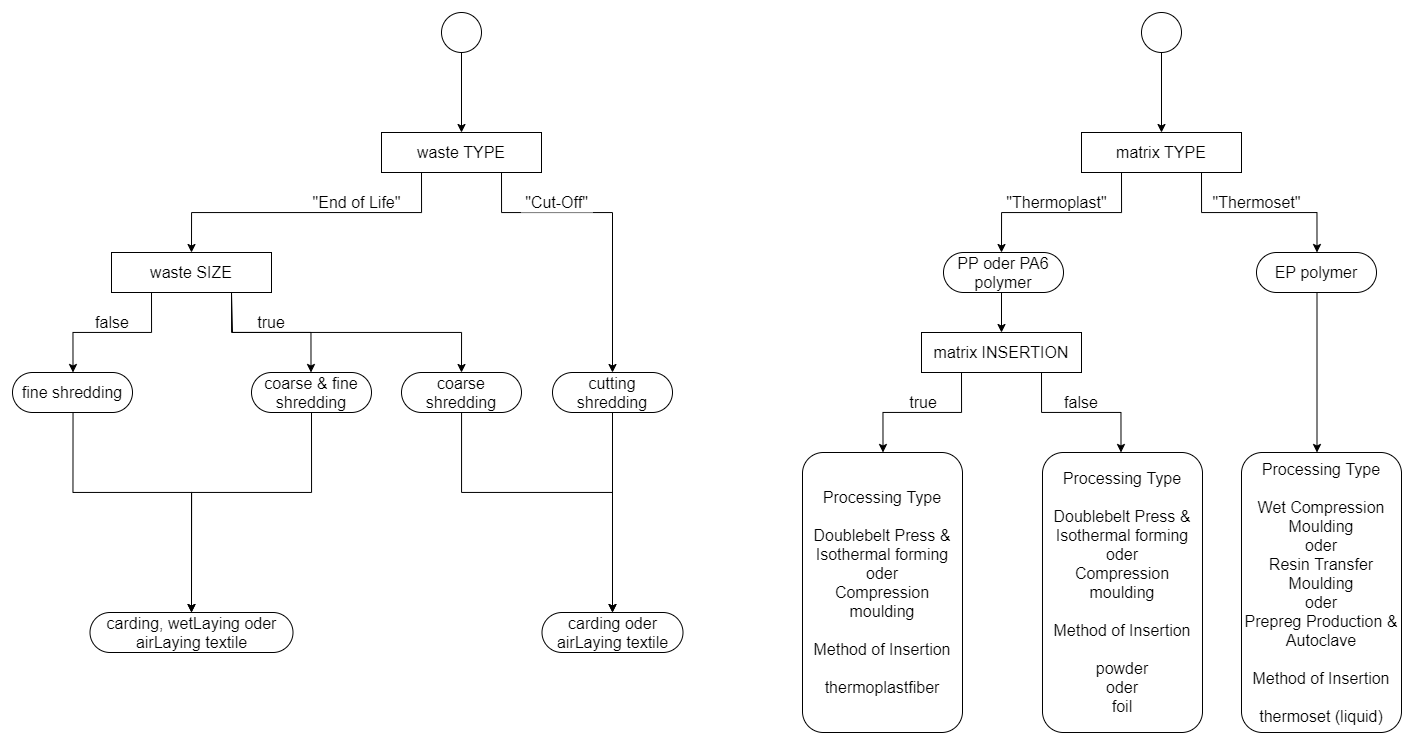

The diagram above was exported from draw.io. Its source (the exported page's mxGraphModel, read from the mxfile embedded in the PNG):
<mxGraphModel dx="478" dy="939" grid="1" gridSize="10" guides="1" tooltips="1" connect="1" arrows="1" fold="1" page="0" pageScale="1" pageWidth="827" pageHeight="1169" math="0" shadow="0">
  <root>
    <mxCell id="0" />
    <mxCell id="1" parent="0" />
    <mxCell id="4PtgZ7WCmGB3xISar7nr-1" style="edgeStyle=orthogonalEdgeStyle;rounded=0;orthogonalLoop=1;jettySize=auto;html=1;entryX=0.5;entryY=0;entryDx=0;entryDy=0;fillColor=#d5e8d4;strokeWidth=1;" parent="1" source="4PtgZ7WCmGB3xISar7nr-2" target="4PtgZ7WCmGB3xISar7nr-5" edge="1">
      <mxGeometry relative="1" as="geometry">
        <mxPoint x="1519" y="140" as="targetPoint" />
      </mxGeometry>
    </mxCell>
    <mxCell id="4PtgZ7WCmGB3xISar7nr-2" value="" style="shape=mxgraph.bpmn.shape;html=1;verticalLabelPosition=bottom;labelBackgroundColor=#ffffff;verticalAlign=top;align=center;perimeter=ellipsePerimeter;outlineConnect=0;outline=standard;symbol=general;fillColor=#FFFFFF;" parent="1" vertex="1">
      <mxGeometry x="1559" y="40" width="40" height="40" as="geometry" />
    </mxCell>
    <mxCell id="4PtgZ7WCmGB3xISar7nr-3" style="edgeStyle=orthogonalEdgeStyle;rounded=0;orthogonalLoop=1;jettySize=auto;html=1;entryX=0.5;entryY=0;entryDx=0;entryDy=0;exitX=0.25;exitY=1;exitDx=0;exitDy=0;" parent="1" source="4PtgZ7WCmGB3xISar7nr-5" target="4PtgZ7WCmGB3xISar7nr-8" edge="1">
      <mxGeometry relative="1" as="geometry" />
    </mxCell>
    <mxCell id="4PtgZ7WCmGB3xISar7nr-4" style="edgeStyle=orthogonalEdgeStyle;rounded=0;orthogonalLoop=1;jettySize=auto;html=1;exitX=0.75;exitY=1;exitDx=0;exitDy=0;entryX=0.5;entryY=0;entryDx=0;entryDy=0;strokeWidth=1;fillColor=#d5e8d4;" parent="1" source="4PtgZ7WCmGB3xISar7nr-5" target="4PtgZ7WCmGB3xISar7nr-18" edge="1">
      <mxGeometry relative="1" as="geometry">
        <mxPoint x="1734.5" y="400" as="targetPoint" />
        <Array as="points">
          <mxPoint x="1619" y="240" />
          <mxPoint x="1730" y="240" />
        </Array>
      </mxGeometry>
    </mxCell>
    <mxCell id="4PtgZ7WCmGB3xISar7nr-5" value="&lt;font style=&quot;font-size: 16px&quot;&gt;waste TYPE&lt;/font&gt;" style="rounded=0;whiteSpace=wrap;html=1;fontSize=15;fillColor=#FFFFFF;" parent="1" vertex="1">
      <mxGeometry x="1499" y="160" width="160" height="40" as="geometry" />
    </mxCell>
    <mxCell id="4PtgZ7WCmGB3xISar7nr-6" style="edgeStyle=orthogonalEdgeStyle;rounded=0;orthogonalLoop=1;jettySize=auto;html=1;exitX=0.25;exitY=1;exitDx=0;exitDy=0;entryX=0.5;entryY=0;entryDx=0;entryDy=0;" parent="1" source="4PtgZ7WCmGB3xISar7nr-8" edge="1">
      <mxGeometry relative="1" as="geometry">
        <mxPoint x="1190.5" y="400" as="targetPoint" />
        <Array as="points">
          <mxPoint x="1269" y="360" />
          <mxPoint x="1191" y="360" />
        </Array>
      </mxGeometry>
    </mxCell>
    <mxCell id="4PtgZ7WCmGB3xISar7nr-7" style="edgeStyle=orthogonalEdgeStyle;rounded=0;orthogonalLoop=1;jettySize=auto;html=1;entryX=0.5;entryY=0;entryDx=0;entryDy=0;exitX=0.75;exitY=1;exitDx=0;exitDy=0;" parent="1" source="4PtgZ7WCmGB3xISar7nr-8" edge="1">
      <mxGeometry relative="1" as="geometry">
        <mxPoint x="1428.5" y="400" as="targetPoint" />
      </mxGeometry>
    </mxCell>
    <mxCell id="YF-GDeegj9PdUL73PGVd-2" style="edgeStyle=orthogonalEdgeStyle;rounded=0;orthogonalLoop=1;jettySize=auto;html=1;entryX=0.5;entryY=0;entryDx=0;entryDy=0;exitX=0.75;exitY=1;exitDx=0;exitDy=0;" parent="1" source="4PtgZ7WCmGB3xISar7nr-8" target="YF-GDeegj9PdUL73PGVd-1" edge="1">
      <mxGeometry relative="1" as="geometry">
        <Array as="points">
          <mxPoint x="1349" y="321" />
          <mxPoint x="1350" y="321" />
          <mxPoint x="1350" y="360" />
          <mxPoint x="1579" y="360" />
        </Array>
      </mxGeometry>
    </mxCell>
    <mxCell id="4PtgZ7WCmGB3xISar7nr-8" value="&lt;font style=&quot;font-size: 16px&quot;&gt;waste SIZE&lt;/font&gt;" style="rounded=0;whiteSpace=wrap;html=1;fontSize=15;" parent="1" vertex="1">
      <mxGeometry x="1229" y="280" width="160" height="40" as="geometry" />
    </mxCell>
    <mxCell id="4PtgZ7WCmGB3xISar7nr-9" value="&lt;font style=&quot;font-size: 16px&quot;&gt;&quot;End of Life&quot;&lt;/font&gt;" style="text;html=1;strokeColor=none;fillColor=none;align=center;verticalAlign=middle;whiteSpace=wrap;rounded=0;" parent="1" vertex="1">
      <mxGeometry x="1420" y="220" width="109" height="20" as="geometry" />
    </mxCell>
    <mxCell id="4PtgZ7WCmGB3xISar7nr-10" value="&lt;font style=&quot;font-size: 16px&quot;&gt;&quot;Cut-Off&quot;&lt;/font&gt;" style="text;html=1;align=center;verticalAlign=middle;whiteSpace=wrap;rounded=0;fillColor=#FFFFFF;" parent="1" vertex="1">
      <mxGeometry x="1639" y="220" width="71" height="20" as="geometry" />
    </mxCell>
    <mxCell id="4PtgZ7WCmGB3xISar7nr-11" value="&lt;font style=&quot;font-size: 16px&quot;&gt;false&lt;/font&gt;" style="text;html=1;strokeColor=none;fillColor=none;align=center;verticalAlign=middle;whiteSpace=wrap;rounded=0;" parent="1" vertex="1">
      <mxGeometry x="1210" y="340" width="40" height="20" as="geometry" />
    </mxCell>
    <mxCell id="4PtgZ7WCmGB3xISar7nr-12" value="&lt;font style=&quot;font-size: 16px&quot;&gt;true&lt;/font&gt;" style="text;html=1;strokeColor=none;fillColor=none;align=center;verticalAlign=middle;whiteSpace=wrap;rounded=0;" parent="1" vertex="1">
      <mxGeometry x="1369" y="340" width="40" height="20" as="geometry" />
    </mxCell>
    <mxCell id="4PtgZ7WCmGB3xISar7nr-13" style="edgeStyle=orthogonalEdgeStyle;rounded=0;orthogonalLoop=1;jettySize=auto;html=1;entryX=0.5;entryY=0;entryDx=0;entryDy=0;" parent="1" target="4PtgZ7WCmGB3xISar7nr-19" edge="1">
      <mxGeometry relative="1" as="geometry">
        <mxPoint x="1190.5294117647059" y="440" as="sourcePoint" />
        <mxPoint x="1299" y="620" as="targetPoint" />
        <Array as="points">
          <mxPoint x="1190" y="520" />
          <mxPoint x="1309" y="520" />
        </Array>
      </mxGeometry>
    </mxCell>
    <mxCell id="4PtgZ7WCmGB3xISar7nr-15" style="edgeStyle=orthogonalEdgeStyle;rounded=0;orthogonalLoop=1;jettySize=auto;html=1;entryX=0.5;entryY=0;entryDx=0;entryDy=0;fillColor=#d5e8d4;strokeWidth=1;" parent="1" target="4PtgZ7WCmGB3xISar7nr-20" edge="1">
      <mxGeometry relative="1" as="geometry">
        <mxPoint x="1734.5294117647059" y="440" as="sourcePoint" />
        <mxPoint x="1860" y="670" as="targetPoint" />
        <Array as="points">
          <mxPoint x="1730" y="440" />
        </Array>
      </mxGeometry>
    </mxCell>
    <mxCell id="4PtgZ7WCmGB3xISar7nr-16" value="&lt;font style=&quot;font-size: 16px&quot;&gt;coarse &amp;amp; fine shredding&lt;/font&gt;" style="rounded=1;whiteSpace=wrap;html=1;arcSize=50;" parent="1" vertex="1">
      <mxGeometry x="1369" y="400" width="120" height="40" as="geometry" />
    </mxCell>
    <mxCell id="4PtgZ7WCmGB3xISar7nr-17" value="&lt;font style=&quot;font-size: 16px&quot;&gt;fine shredding&lt;/font&gt;" style="rounded=1;whiteSpace=wrap;html=1;arcSize=50;" parent="1" vertex="1">
      <mxGeometry x="1130" y="400" width="120" height="40" as="geometry" />
    </mxCell>
    <mxCell id="4PtgZ7WCmGB3xISar7nr-18" value="&lt;font style=&quot;font-size: 16px&quot;&gt;cutting shredding&lt;/font&gt;" style="rounded=1;whiteSpace=wrap;html=1;arcSize=50;strokeWidth=1;fillColor=#FFFFFF;" parent="1" vertex="1">
      <mxGeometry x="1670" y="400" width="120" height="40" as="geometry" />
    </mxCell>
    <mxCell id="4PtgZ7WCmGB3xISar7nr-19" value="&lt;font style=&quot;font-size: 16px&quot;&gt;carding, wetLaying oder airLaying textile&lt;/font&gt;" style="rounded=1;whiteSpace=wrap;html=1;arcSize=50;" parent="1" vertex="1">
      <mxGeometry x="1207.5" y="640" width="203" height="40" as="geometry" />
    </mxCell>
    <mxCell id="4PtgZ7WCmGB3xISar7nr-20" value="&lt;font style=&quot;font-size: 16px&quot;&gt;carding oder airLaying textile&lt;/font&gt;" style="rounded=1;whiteSpace=wrap;html=1;arcSize=50;fillColor=#FFFFFF;" parent="1" vertex="1">
      <mxGeometry x="1659.5" y="640" width="141" height="40" as="geometry" />
    </mxCell>
    <mxCell id="YF-GDeegj9PdUL73PGVd-4" style="edgeStyle=orthogonalEdgeStyle;rounded=0;orthogonalLoop=1;jettySize=auto;html=1;entryX=0.5;entryY=0;entryDx=0;entryDy=0;strokeWidth=1;" parent="1" source="YF-GDeegj9PdUL73PGVd-1" target="4PtgZ7WCmGB3xISar7nr-20" edge="1">
      <mxGeometry relative="1" as="geometry">
        <Array as="points">
          <mxPoint x="1579" y="520" />
          <mxPoint x="1730" y="520" />
        </Array>
      </mxGeometry>
    </mxCell>
    <mxCell id="YF-GDeegj9PdUL73PGVd-1" value="&lt;font style=&quot;font-size: 16px&quot;&gt;coarse shredding&lt;/font&gt;" style="rounded=1;whiteSpace=wrap;html=1;arcSize=50;" parent="1" vertex="1">
      <mxGeometry x="1519" y="400" width="120" height="40" as="geometry" />
    </mxCell>
    <mxCell id="iVQHeZkeuDh29bFEfC48-1" value="&lt;font style=&quot;font-size: 16px&quot;&gt;&quot;Thermoset&quot;&lt;/font&gt;" style="text;html=1;align=center;verticalAlign=middle;whiteSpace=wrap;rounded=0;fillColor=#FFFFFF;" parent="1" vertex="1">
      <mxGeometry x="2330" y="220" width="89" height="20" as="geometry" />
    </mxCell>
    <mxCell id="iVQHeZkeuDh29bFEfC48-2" style="edgeStyle=orthogonalEdgeStyle;rounded=0;orthogonalLoop=1;jettySize=auto;html=1;entryX=0.5;entryY=0;entryDx=0;entryDy=0;fillColor=#d5e8d4;strokeWidth=1;" parent="1" source="iVQHeZkeuDh29bFEfC48-3" target="iVQHeZkeuDh29bFEfC48-6" edge="1">
      <mxGeometry relative="1" as="geometry">
        <mxPoint x="2219" y="140" as="targetPoint" />
      </mxGeometry>
    </mxCell>
    <mxCell id="iVQHeZkeuDh29bFEfC48-3" value="" style="shape=mxgraph.bpmn.shape;html=1;verticalLabelPosition=bottom;labelBackgroundColor=#ffffff;verticalAlign=top;align=center;perimeter=ellipsePerimeter;outlineConnect=0;outline=standard;symbol=general;fillColor=#FFFFFF;" parent="1" vertex="1">
      <mxGeometry x="2259" y="40" width="40" height="40" as="geometry" />
    </mxCell>
    <mxCell id="iVQHeZkeuDh29bFEfC48-4" style="edgeStyle=orthogonalEdgeStyle;rounded=0;orthogonalLoop=1;jettySize=auto;html=1;exitX=0.75;exitY=1;exitDx=0;exitDy=0;entryX=0.5;entryY=0;entryDx=0;entryDy=0;strokeWidth=1;fillColor=#d5e8d4;" parent="1" source="iVQHeZkeuDh29bFEfC48-6" edge="1">
      <mxGeometry relative="1" as="geometry">
        <mxPoint x="2434.5" y="280" as="targetPoint" />
        <Array as="points">
          <mxPoint x="2319" y="240" />
          <mxPoint x="2435" y="240" />
        </Array>
      </mxGeometry>
    </mxCell>
    <mxCell id="iVQHeZkeuDh29bFEfC48-5" style="edgeStyle=orthogonalEdgeStyle;rounded=0;orthogonalLoop=1;jettySize=auto;html=1;entryX=0.5;entryY=0;entryDx=0;entryDy=0;exitX=0.25;exitY=1;exitDx=0;exitDy=0;" parent="1" source="iVQHeZkeuDh29bFEfC48-6" edge="1">
      <mxGeometry relative="1" as="geometry">
        <mxPoint x="2119" y="280" as="targetPoint" />
      </mxGeometry>
    </mxCell>
    <mxCell id="iVQHeZkeuDh29bFEfC48-6" value="&lt;font style=&quot;font-size: 16px&quot;&gt;matrix TYPE&lt;/font&gt;" style="rounded=0;whiteSpace=wrap;html=1;fontSize=15;fillColor=#FFFFFF;" parent="1" vertex="1">
      <mxGeometry x="2199" y="160" width="160" height="40" as="geometry" />
    </mxCell>
    <mxCell id="iVQHeZkeuDh29bFEfC48-7" style="edgeStyle=orthogonalEdgeStyle;rounded=0;orthogonalLoop=1;jettySize=auto;html=1;entryX=0.5;entryY=0;entryDx=0;entryDy=0;exitX=0.25;exitY=1;exitDx=0;exitDy=0;" parent="1" source="iVQHeZkeuDh29bFEfC48-13" edge="1">
      <mxGeometry relative="1" as="geometry">
        <mxPoint x="2000.5" y="480" as="targetPoint" />
        <Array as="points">
          <mxPoint x="2079" y="440" />
          <mxPoint x="2001" y="440" />
        </Array>
        <mxPoint x="2079" y="450" as="sourcePoint" />
      </mxGeometry>
    </mxCell>
    <mxCell id="iVQHeZkeuDh29bFEfC48-8" style="edgeStyle=orthogonalEdgeStyle;rounded=0;orthogonalLoop=1;jettySize=auto;html=1;entryX=0.5;entryY=0;entryDx=0;entryDy=0;" parent="1" target="iVQHeZkeuDh29bFEfC48-13" edge="1">
      <mxGeometry relative="1" as="geometry">
        <mxPoint x="2119" y="320" as="sourcePoint" />
      </mxGeometry>
    </mxCell>
    <mxCell id="iVQHeZkeuDh29bFEfC48-9" value="&lt;font style=&quot;font-size: 16px&quot;&gt;true&lt;/font&gt;" style="text;html=1;strokeColor=none;fillColor=none;align=center;verticalAlign=middle;whiteSpace=wrap;rounded=0;" parent="1" vertex="1">
      <mxGeometry x="2021" y="420" width="40" height="20" as="geometry" />
    </mxCell>
    <mxCell id="iVQHeZkeuDh29bFEfC48-10" style="edgeStyle=orthogonalEdgeStyle;rounded=0;orthogonalLoop=1;jettySize=auto;html=1;entryX=0.5;entryY=0;entryDx=0;entryDy=0;strokeWidth=1;fillColor=#d5e8d4;" parent="1" edge="1">
      <mxGeometry relative="1" as="geometry">
        <mxPoint x="2434.5" y="320" as="sourcePoint" />
        <mxPoint x="2434.5" y="480" as="targetPoint" />
      </mxGeometry>
    </mxCell>
    <mxCell id="iVQHeZkeuDh29bFEfC48-11" value="&lt;font style=&quot;font-size: 16px&quot;&gt;&quot;Thermoplast&quot;&lt;/font&gt;" style="text;html=1;strokeColor=none;fillColor=none;align=center;verticalAlign=middle;whiteSpace=wrap;rounded=0;" parent="1" vertex="1">
      <mxGeometry x="2129.5" y="220" width="89" height="20" as="geometry" />
    </mxCell>
    <mxCell id="iVQHeZkeuDh29bFEfC48-12" style="edgeStyle=orthogonalEdgeStyle;rounded=0;orthogonalLoop=1;jettySize=auto;html=1;entryX=0.5;entryY=0;entryDx=0;entryDy=0;exitX=0.75;exitY=1;exitDx=0;exitDy=0;" parent="1" source="iVQHeZkeuDh29bFEfC48-13" edge="1">
      <mxGeometry relative="1" as="geometry">
        <mxPoint x="2238.5" y="480" as="targetPoint" />
        <Array as="points">
          <mxPoint x="2159" y="440" />
          <mxPoint x="2239" y="440" />
        </Array>
      </mxGeometry>
    </mxCell>
    <mxCell id="iVQHeZkeuDh29bFEfC48-13" value="&lt;font style=&quot;font-size: 16px&quot;&gt;matrix INSERTION&lt;/font&gt;" style="rounded=0;whiteSpace=wrap;html=1;fontSize=15;" parent="1" vertex="1">
      <mxGeometry x="2039" y="360" width="160" height="40" as="geometry" />
    </mxCell>
    <mxCell id="iVQHeZkeuDh29bFEfC48-14" value="&lt;font style=&quot;font-size: 16px&quot;&gt;false&lt;/font&gt;" style="text;html=1;strokeColor=none;fillColor=none;align=center;verticalAlign=middle;whiteSpace=wrap;rounded=0;" parent="1" vertex="1">
      <mxGeometry x="2178.5" y="420" width="40" height="20" as="geometry" />
    </mxCell>
    <mxCell id="iVQHeZkeuDh29bFEfC48-15" value="&lt;font style=&quot;font-size: 16px&quot;&gt;PP oder PA6 polymer&lt;/font&gt;" style="rounded=1;whiteSpace=wrap;html=1;arcSize=50;" parent="1" vertex="1">
      <mxGeometry x="2061" y="280" width="120" height="40" as="geometry" />
    </mxCell>
    <mxCell id="iVQHeZkeuDh29bFEfC48-16" value="&lt;font style=&quot;font-size: 16px&quot;&gt;EP polymer&lt;/font&gt;" style="rounded=1;whiteSpace=wrap;html=1;arcSize=50;fillColor=#FFFFFF;" parent="1" vertex="1">
      <mxGeometry x="2374" y="280" width="120" height="40" as="geometry" />
    </mxCell>
    <mxCell id="iVQHeZkeuDh29bFEfC48-17" value="&lt;font style=&quot;font-size: 16px&quot;&gt;Processing Type&lt;br&gt;&lt;br&gt;Doublebelt Press &amp;amp;&lt;br&gt;Isothermal forming&lt;br&gt;oder&lt;br&gt;Compression moulding&lt;br&gt;&lt;br&gt;Method of Insertion&lt;br&gt;&lt;br&gt;thermoplastfiber&lt;/font&gt;&lt;span style=&quot;font-size: 15px&quot;&gt;&lt;br&gt;&lt;/span&gt;" style="rounded=1;whiteSpace=wrap;html=1;arcSize=13;" parent="1" vertex="1">
      <mxGeometry x="1920" y="480" width="160" height="280" as="geometry" />
    </mxCell>
    <mxCell id="iVQHeZkeuDh29bFEfC48-18" value="&lt;font style=&quot;font-size: 16px&quot;&gt;Processing Type&lt;br&gt;&lt;br&gt;Doublebelt Press &amp;amp;&lt;br&gt;Isothermal forming&lt;br&gt;oder&lt;br&gt;Compression moulding&lt;br&gt;&lt;br&gt;Method of Insertion&lt;br&gt;&lt;br&gt;powder&lt;br&gt;oder&lt;br&gt;foil&lt;/font&gt;" style="rounded=1;whiteSpace=wrap;html=1;arcSize=13;" parent="1" vertex="1">
      <mxGeometry x="2160" y="480" width="160" height="280" as="geometry" />
    </mxCell>
    <mxCell id="iVQHeZkeuDh29bFEfC48-19" value="&lt;font style=&quot;font-size: 16px&quot;&gt;Processing Type&lt;br&gt;&lt;br&gt;Wet Compression Moulding&lt;br&gt;oder&lt;br&gt;Resin Transfer Moulding&lt;br&gt;oder&lt;br&gt;Prepreg Production &amp;amp; Autoclave&lt;br&gt;&lt;br&gt;Method of Insertion&lt;br&gt;&lt;br&gt;thermoset (liquid)&lt;/font&gt;&lt;span style=&quot;font-size: 15px&quot;&gt;&lt;br&gt;&lt;/span&gt;" style="rounded=1;whiteSpace=wrap;html=1;arcSize=13;fillColor=#FFFFFF;" parent="1" vertex="1">
      <mxGeometry x="2359" y="480" width="160" height="280" as="geometry" />
    </mxCell>
    <mxCell id="_wA6OK3Lh9uP9Ai3KmTD-1" style="edgeStyle=orthogonalEdgeStyle;rounded=0;orthogonalLoop=1;jettySize=auto;html=1;exitX=0.5;exitY=1;exitDx=0;exitDy=0;entryX=0.5;entryY=0;entryDx=0;entryDy=0;" edge="1" parent="1" source="4PtgZ7WCmGB3xISar7nr-16" target="4PtgZ7WCmGB3xISar7nr-19">
      <mxGeometry relative="1" as="geometry">
        <mxPoint x="1370.5294117647059" y="460" as="sourcePoint" />
        <mxPoint x="1489" y="610" as="targetPoint" />
        <Array as="points">
          <mxPoint x="1429" y="520" />
          <mxPoint x="1309" y="520" />
        </Array>
      </mxGeometry>
    </mxCell>
  </root>
</mxGraphModel>